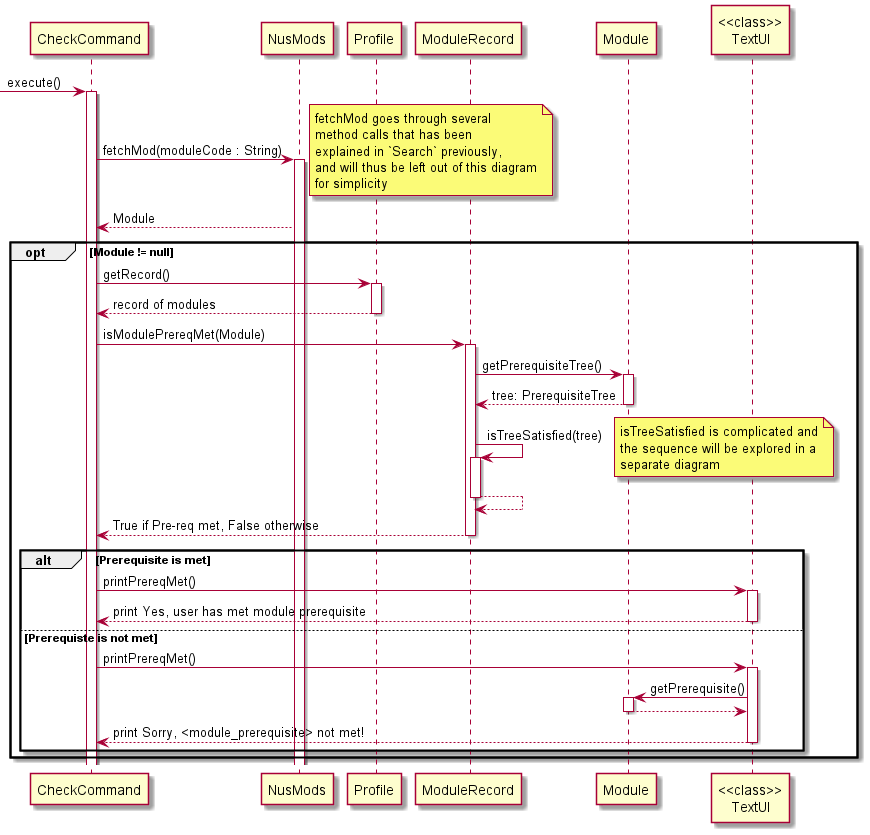

The diagram above was rendered by PlantUML. Its source (embedded in the PNG):
@startuml
'https://plantuml.com/sequence-diagram


[-> CheckCommand : execute()
activate CheckCommand

CheckCommand -> NusMods : fetchMod(moduleCode : String)
activate NusMods
    note right
    fetchMod goes through several
    method calls that has been
    explained in `Search` previously,
    and will thus be left out of this diagram
    for simplicity
    end note
NusMods --> CheckCommand : Module
opt Module != null
    CheckCommand -> Profile : getRecord()
    activate Profile
    Profile --> CheckCommand : record of modules
    deactivate Profile
    CheckCommand -> ModuleRecord : isModulePrereqMet(Module)
    activate ModuleRecord
    ModuleRecord -> Module : getPrerequisiteTree()
    activate Module
    Module --> ModuleRecord : tree: PrerequisiteTree
    deactivate Module
    ModuleRecord -> ModuleRecord : isTreeSatisfied(tree)
        note right
        isTreeSatisfied is complicated and
        the sequence will be explored in a
        separate diagram
        end note
    activate ModuleRecord
    ModuleRecord --> ModuleRecord
    deactivate ModuleRecord
    ModuleRecord --> CheckCommand : True if Pre-req met, False otherwise
    deactivate ModuleRecord

    alt Prerequisite is met
        CheckCommand -> TextUI as "<<class>>\nTextUI" : printPrereqMet()
        activate TextUI
        TextUI --> CheckCommand : print Yes, user has met module prerequisite
        deactivate TextUI
    else Prerequiste is not met
        CheckCommand -> TextUI as "<<class>>\nTextUI" : printPrereqMet()
        activate TextUI
        TextUI -> Module : getPrerequisite()
        activate Module
        Module --> TextUI
        deactivate Module
        TextUI --> CheckCommand : print Sorry, <module_prerequisite> not met!
        deactivate TextUI
    end

end
@enduml